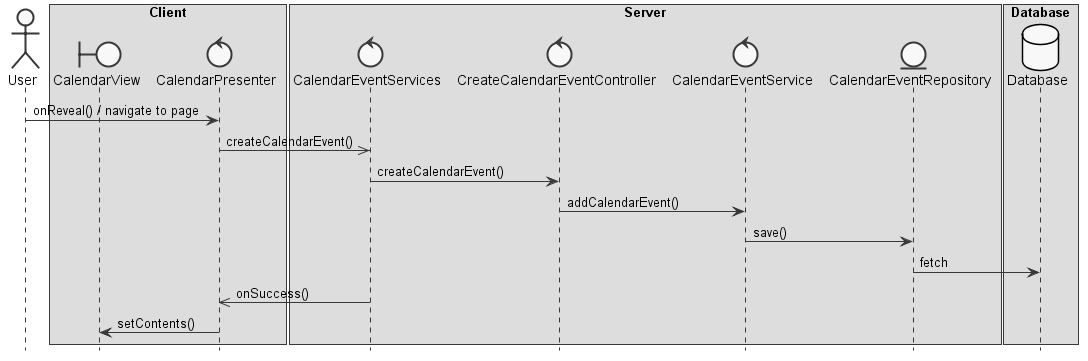

The diagram above was rendered by PlantUML. Its source (embedded in the PNG):
@startuml  design2

skinparam monochrome true
skinparam shadowing false
hide footbox

actor User
boundary CalendarView
control CalendarPresenter
control CalendarEventServices
control CreateCalendarEventController
control CalendarEventService
entity CalendarEventRepository
database Database 

box "Client"
participant CalendarView
participant CalendarPresenter 
end box

box "Server"
participant CalendarEventServices
participant CreateCalendarEventController
participant CalendarEventService
participant CalendarEventRepository
end box

box "Database"
participant Database
end box

User -> CalendarPresenter : onReveal() / navigate to page 
CalendarPresenter ->> CalendarEventServices : createCalendarEvent()
CalendarEventServices -> CreateCalendarEventController : createCalendarEvent()
CreateCalendarEventController -> CalendarEventService : addCalendarEvent()
CalendarEventService -> CalendarEventRepository : save()
CalendarEventRepository -> Database : fetch
CalendarEventServices ->> CalendarPresenter : onSuccess() 
CalendarPresenter -> CalendarView : setContents()

@enduml